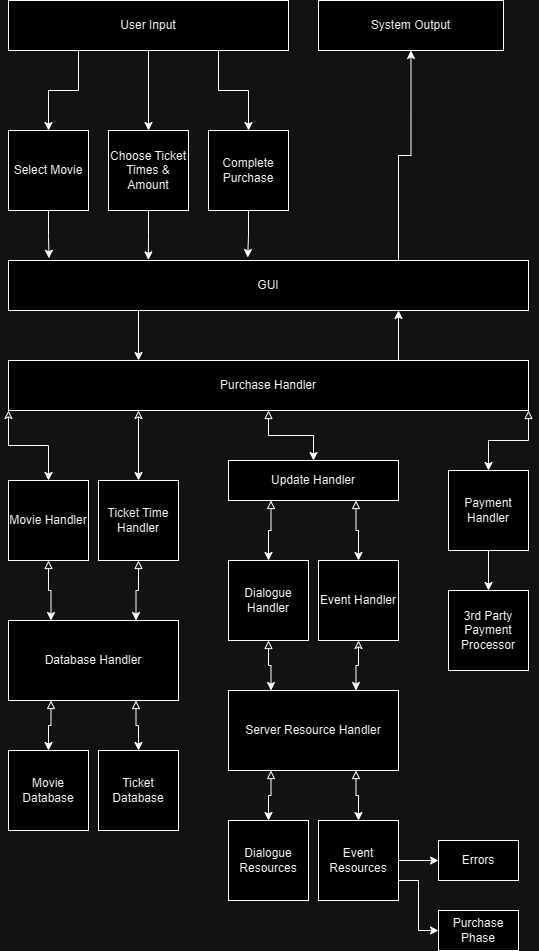

The diagram above was exported from draw.io. Its source (the exported page's mxGraphModel, read from the mxfile embedded in the PNG):
<mxGraphModel dx="1217" dy="667" grid="1" gridSize="10" guides="1" tooltips="1" connect="1" arrows="1" fold="1" page="1" pageScale="1" pageWidth="850" pageHeight="1100" math="0" shadow="0">
  <root>
    <mxCell id="0" />
    <mxCell id="1" parent="0" />
    <mxCell id="u9ZqFkhfOnSCY0EPtl5_-38" style="edgeStyle=orthogonalEdgeStyle;rounded=0;orthogonalLoop=1;jettySize=auto;html=1;exitX=0.75;exitY=0;exitDx=0;exitDy=0;entryX=0.5;entryY=1;entryDx=0;entryDy=0;" parent="1" source="u9ZqFkhfOnSCY0EPtl5_-1" target="u9ZqFkhfOnSCY0EPtl5_-22" edge="1">
      <mxGeometry relative="1" as="geometry" />
    </mxCell>
    <mxCell id="u9ZqFkhfOnSCY0EPtl5_-39" style="edgeStyle=orthogonalEdgeStyle;rounded=0;orthogonalLoop=1;jettySize=auto;html=1;exitX=0.25;exitY=1;exitDx=0;exitDy=0;entryX=0.25;entryY=0;entryDx=0;entryDy=0;" parent="1" source="u9ZqFkhfOnSCY0EPtl5_-1" target="u9ZqFkhfOnSCY0EPtl5_-5" edge="1">
      <mxGeometry relative="1" as="geometry" />
    </mxCell>
    <mxCell id="u9ZqFkhfOnSCY0EPtl5_-1" value="GUI" style="whiteSpace=wrap;html=1;" parent="1" vertex="1">
      <mxGeometry x="110" y="370" width="520" height="50" as="geometry" />
    </mxCell>
    <mxCell id="u9ZqFkhfOnSCY0EPtl5_-33" style="edgeStyle=orthogonalEdgeStyle;rounded=0;orthogonalLoop=1;jettySize=auto;html=1;" parent="1" source="u9ZqFkhfOnSCY0EPtl5_-2" target="u9ZqFkhfOnSCY0EPtl5_-6" edge="1">
      <mxGeometry relative="1" as="geometry" />
    </mxCell>
    <mxCell id="u9ZqFkhfOnSCY0EPtl5_-35" style="edgeStyle=orthogonalEdgeStyle;rounded=0;orthogonalLoop=1;jettySize=auto;html=1;exitX=0.25;exitY=1;exitDx=0;exitDy=0;entryX=0.5;entryY=0;entryDx=0;entryDy=0;" parent="1" source="u9ZqFkhfOnSCY0EPtl5_-2" target="u9ZqFkhfOnSCY0EPtl5_-4" edge="1">
      <mxGeometry relative="1" as="geometry" />
    </mxCell>
    <mxCell id="u9ZqFkhfOnSCY0EPtl5_-36" style="edgeStyle=orthogonalEdgeStyle;rounded=0;orthogonalLoop=1;jettySize=auto;html=1;exitX=0.75;exitY=1;exitDx=0;exitDy=0;entryX=0.5;entryY=0;entryDx=0;entryDy=0;" parent="1" source="u9ZqFkhfOnSCY0EPtl5_-2" target="u9ZqFkhfOnSCY0EPtl5_-3" edge="1">
      <mxGeometry relative="1" as="geometry" />
    </mxCell>
    <mxCell id="u9ZqFkhfOnSCY0EPtl5_-2" value="User Input" style="whiteSpace=wrap;html=1;" parent="1" vertex="1">
      <mxGeometry x="110" y="110" width="280" height="50" as="geometry" />
    </mxCell>
    <mxCell id="u9ZqFkhfOnSCY0EPtl5_-3" value="Complete Purchase" style="whiteSpace=wrap;html=1;aspect=fixed;" parent="1" vertex="1">
      <mxGeometry x="310" y="240" width="80" height="80" as="geometry" />
    </mxCell>
    <mxCell id="u9ZqFkhfOnSCY0EPtl5_-4" value="Select Movie" style="whiteSpace=wrap;html=1;aspect=fixed;" parent="1" vertex="1">
      <mxGeometry x="110" y="240" width="80" height="80" as="geometry" />
    </mxCell>
    <mxCell id="u9ZqFkhfOnSCY0EPtl5_-40" style="edgeStyle=orthogonalEdgeStyle;rounded=0;orthogonalLoop=1;jettySize=auto;html=1;exitX=0.75;exitY=0;exitDx=0;exitDy=0;entryX=0.75;entryY=1;entryDx=0;entryDy=0;" parent="1" source="u9ZqFkhfOnSCY0EPtl5_-5" target="u9ZqFkhfOnSCY0EPtl5_-1" edge="1">
      <mxGeometry relative="1" as="geometry" />
    </mxCell>
    <mxCell id="u9ZqFkhfOnSCY0EPtl5_-47" style="edgeStyle=orthogonalEdgeStyle;rounded=0;orthogonalLoop=1;jettySize=auto;html=1;exitX=0;exitY=1;exitDx=0;exitDy=0;startArrow=classic;startFill=0;" parent="1" source="u9ZqFkhfOnSCY0EPtl5_-5" target="u9ZqFkhfOnSCY0EPtl5_-7" edge="1">
      <mxGeometry relative="1" as="geometry" />
    </mxCell>
    <mxCell id="u9ZqFkhfOnSCY0EPtl5_-48" style="edgeStyle=orthogonalEdgeStyle;rounded=0;orthogonalLoop=1;jettySize=auto;html=1;exitX=0.25;exitY=1;exitDx=0;exitDy=0;startArrow=classic;startFill=0;" parent="1" source="u9ZqFkhfOnSCY0EPtl5_-5" target="u9ZqFkhfOnSCY0EPtl5_-10" edge="1">
      <mxGeometry relative="1" as="geometry" />
    </mxCell>
    <mxCell id="u9ZqFkhfOnSCY0EPtl5_-50" style="edgeStyle=orthogonalEdgeStyle;rounded=0;orthogonalLoop=1;jettySize=auto;html=1;exitX=1;exitY=1;exitDx=0;exitDy=0;entryX=0.5;entryY=0;entryDx=0;entryDy=0;startArrow=block;startFill=0;" parent="1" source="u9ZqFkhfOnSCY0EPtl5_-5" target="u9ZqFkhfOnSCY0EPtl5_-19" edge="1">
      <mxGeometry relative="1" as="geometry" />
    </mxCell>
    <mxCell id="u9ZqFkhfOnSCY0EPtl5_-63" style="edgeStyle=orthogonalEdgeStyle;rounded=0;orthogonalLoop=1;jettySize=auto;html=1;startArrow=block;startFill=0;" parent="1" source="u9ZqFkhfOnSCY0EPtl5_-5" target="u9ZqFkhfOnSCY0EPtl5_-14" edge="1">
      <mxGeometry relative="1" as="geometry" />
    </mxCell>
    <mxCell id="u9ZqFkhfOnSCY0EPtl5_-5" value="Purchase Handler" style="whiteSpace=wrap;html=1;" parent="1" vertex="1">
      <mxGeometry x="110" y="470" width="520" height="50" as="geometry" />
    </mxCell>
    <mxCell id="u9ZqFkhfOnSCY0EPtl5_-6" value="Choose Ticket Times &amp;amp; Amount" style="whiteSpace=wrap;html=1;aspect=fixed;" parent="1" vertex="1">
      <mxGeometry x="210" y="240" width="80" height="80" as="geometry" />
    </mxCell>
    <mxCell id="u9ZqFkhfOnSCY0EPtl5_-58" style="edgeStyle=orthogonalEdgeStyle;rounded=0;orthogonalLoop=1;jettySize=auto;html=1;exitX=0.5;exitY=1;exitDx=0;exitDy=0;entryX=0.25;entryY=0;entryDx=0;entryDy=0;startArrow=block;startFill=0;" parent="1" source="u9ZqFkhfOnSCY0EPtl5_-7" target="u9ZqFkhfOnSCY0EPtl5_-9" edge="1">
      <mxGeometry relative="1" as="geometry" />
    </mxCell>
    <mxCell id="u9ZqFkhfOnSCY0EPtl5_-7" value="Movie Handler" style="whiteSpace=wrap;html=1;aspect=fixed;" parent="1" vertex="1">
      <mxGeometry x="110" y="590" width="80" height="80" as="geometry" />
    </mxCell>
    <mxCell id="u9ZqFkhfOnSCY0EPtl5_-8" value="Ticket Database" style="whiteSpace=wrap;html=1;aspect=fixed;" parent="1" vertex="1">
      <mxGeometry x="200" y="860" width="80" height="80" as="geometry" />
    </mxCell>
    <mxCell id="u9ZqFkhfOnSCY0EPtl5_-60" style="edgeStyle=orthogonalEdgeStyle;rounded=0;orthogonalLoop=1;jettySize=auto;html=1;exitX=0.75;exitY=1;exitDx=0;exitDy=0;startArrow=block;startFill=0;" parent="1" source="u9ZqFkhfOnSCY0EPtl5_-9" target="u9ZqFkhfOnSCY0EPtl5_-8" edge="1">
      <mxGeometry relative="1" as="geometry" />
    </mxCell>
    <mxCell id="u9ZqFkhfOnSCY0EPtl5_-61" style="edgeStyle=orthogonalEdgeStyle;rounded=0;orthogonalLoop=1;jettySize=auto;html=1;exitX=0.25;exitY=1;exitDx=0;exitDy=0;entryX=0.5;entryY=0;entryDx=0;entryDy=0;startArrow=block;startFill=0;" parent="1" source="u9ZqFkhfOnSCY0EPtl5_-9" target="u9ZqFkhfOnSCY0EPtl5_-12" edge="1">
      <mxGeometry relative="1" as="geometry" />
    </mxCell>
    <mxCell id="u9ZqFkhfOnSCY0EPtl5_-9" value="Database Handler" style="whiteSpace=wrap;html=1;" parent="1" vertex="1">
      <mxGeometry x="110" y="730" width="170" height="80" as="geometry" />
    </mxCell>
    <mxCell id="u9ZqFkhfOnSCY0EPtl5_-59" style="edgeStyle=orthogonalEdgeStyle;rounded=0;orthogonalLoop=1;jettySize=auto;html=1;exitX=0.5;exitY=1;exitDx=0;exitDy=0;entryX=0.75;entryY=0;entryDx=0;entryDy=0;startArrow=block;startFill=0;" parent="1" source="u9ZqFkhfOnSCY0EPtl5_-10" target="u9ZqFkhfOnSCY0EPtl5_-9" edge="1">
      <mxGeometry relative="1" as="geometry" />
    </mxCell>
    <mxCell id="u9ZqFkhfOnSCY0EPtl5_-10" value="Ticket Time Handler" style="whiteSpace=wrap;html=1;aspect=fixed;" parent="1" vertex="1">
      <mxGeometry x="200" y="590" width="80" height="80" as="geometry" />
    </mxCell>
    <mxCell id="u9ZqFkhfOnSCY0EPtl5_-12" value="Movie Database" style="whiteSpace=wrap;html=1;aspect=fixed;" parent="1" vertex="1">
      <mxGeometry x="110" y="860" width="80" height="80" as="geometry" />
    </mxCell>
    <mxCell id="u9ZqFkhfOnSCY0EPtl5_-52" style="edgeStyle=orthogonalEdgeStyle;rounded=0;orthogonalLoop=1;jettySize=auto;html=1;exitX=0.75;exitY=1;exitDx=0;exitDy=0;entryX=0.5;entryY=0;entryDx=0;entryDy=0;startArrow=block;startFill=0;" parent="1" source="u9ZqFkhfOnSCY0EPtl5_-14" target="u9ZqFkhfOnSCY0EPtl5_-17" edge="1">
      <mxGeometry relative="1" as="geometry">
        <Array as="points">
          <mxPoint x="458" y="640" />
          <mxPoint x="460" y="640" />
        </Array>
      </mxGeometry>
    </mxCell>
    <mxCell id="u9ZqFkhfOnSCY0EPtl5_-62" style="edgeStyle=orthogonalEdgeStyle;rounded=0;orthogonalLoop=1;jettySize=auto;html=1;exitX=0.25;exitY=1;exitDx=0;exitDy=0;entryX=0.5;entryY=0;entryDx=0;entryDy=0;startArrow=block;startFill=0;" parent="1" source="u9ZqFkhfOnSCY0EPtl5_-14" target="u9ZqFkhfOnSCY0EPtl5_-16" edge="1">
      <mxGeometry relative="1" as="geometry" />
    </mxCell>
    <mxCell id="u9ZqFkhfOnSCY0EPtl5_-14" value="Update Handler" style="whiteSpace=wrap;html=1;" parent="1" vertex="1">
      <mxGeometry x="330" y="570" width="170" height="40" as="geometry" />
    </mxCell>
    <mxCell id="u9ZqFkhfOnSCY0EPtl5_-56" style="edgeStyle=orthogonalEdgeStyle;rounded=0;orthogonalLoop=1;jettySize=auto;html=1;exitX=0.25;exitY=1;exitDx=0;exitDy=0;startArrow=block;startFill=0;" parent="1" source="u9ZqFkhfOnSCY0EPtl5_-15" target="u9ZqFkhfOnSCY0EPtl5_-21" edge="1">
      <mxGeometry relative="1" as="geometry" />
    </mxCell>
    <mxCell id="u9ZqFkhfOnSCY0EPtl5_-57" style="edgeStyle=orthogonalEdgeStyle;rounded=0;orthogonalLoop=1;jettySize=auto;html=1;exitX=0.75;exitY=1;exitDx=0;exitDy=0;startArrow=block;startFill=0;" parent="1" source="u9ZqFkhfOnSCY0EPtl5_-15" target="u9ZqFkhfOnSCY0EPtl5_-20" edge="1">
      <mxGeometry relative="1" as="geometry" />
    </mxCell>
    <mxCell id="u9ZqFkhfOnSCY0EPtl5_-15" value="Server Resource Handler" style="whiteSpace=wrap;html=1;" parent="1" vertex="1">
      <mxGeometry x="330" y="800" width="170" height="80" as="geometry" />
    </mxCell>
    <mxCell id="u9ZqFkhfOnSCY0EPtl5_-55" style="edgeStyle=orthogonalEdgeStyle;rounded=0;orthogonalLoop=1;jettySize=auto;html=1;exitX=0.5;exitY=1;exitDx=0;exitDy=0;entryX=0.25;entryY=0;entryDx=0;entryDy=0;startArrow=block;startFill=0;" parent="1" source="u9ZqFkhfOnSCY0EPtl5_-16" target="u9ZqFkhfOnSCY0EPtl5_-15" edge="1">
      <mxGeometry relative="1" as="geometry" />
    </mxCell>
    <mxCell id="u9ZqFkhfOnSCY0EPtl5_-16" value="Dialogue Handler" style="whiteSpace=wrap;html=1;aspect=fixed;" parent="1" vertex="1">
      <mxGeometry x="330" y="670" width="80" height="80" as="geometry" />
    </mxCell>
    <mxCell id="u9ZqFkhfOnSCY0EPtl5_-54" style="edgeStyle=orthogonalEdgeStyle;rounded=0;orthogonalLoop=1;jettySize=auto;html=1;exitX=0.5;exitY=1;exitDx=0;exitDy=0;entryX=0.75;entryY=0;entryDx=0;entryDy=0;startArrow=classic;startFill=0;" parent="1" source="u9ZqFkhfOnSCY0EPtl5_-17" target="u9ZqFkhfOnSCY0EPtl5_-15" edge="1">
      <mxGeometry relative="1" as="geometry" />
    </mxCell>
    <mxCell id="u9ZqFkhfOnSCY0EPtl5_-17" value="Event Handler" style="whiteSpace=wrap;html=1;aspect=fixed;" parent="1" vertex="1">
      <mxGeometry x="420" y="670" width="80" height="80" as="geometry" />
    </mxCell>
    <mxCell id="u9ZqFkhfOnSCY0EPtl5_-18" value="3rd Party Payment Processor" style="whiteSpace=wrap;html=1;aspect=fixed;" parent="1" vertex="1">
      <mxGeometry x="550" y="700" width="80" height="80" as="geometry" />
    </mxCell>
    <mxCell id="u9ZqFkhfOnSCY0EPtl5_-51" style="edgeStyle=orthogonalEdgeStyle;rounded=0;orthogonalLoop=1;jettySize=auto;html=1;exitX=0.5;exitY=1;exitDx=0;exitDy=0;entryX=0.5;entryY=0;entryDx=0;entryDy=0;" parent="1" source="u9ZqFkhfOnSCY0EPtl5_-19" target="u9ZqFkhfOnSCY0EPtl5_-18" edge="1">
      <mxGeometry relative="1" as="geometry" />
    </mxCell>
    <mxCell id="u9ZqFkhfOnSCY0EPtl5_-19" value="Payment Handler" style="whiteSpace=wrap;html=1;aspect=fixed;" parent="1" vertex="1">
      <mxGeometry x="550" y="580" width="80" height="80" as="geometry" />
    </mxCell>
    <mxCell id="u9ZqFkhfOnSCY0EPtl5_-66" style="edgeStyle=orthogonalEdgeStyle;rounded=0;orthogonalLoop=1;jettySize=auto;html=1;entryX=0;entryY=0.5;entryDx=0;entryDy=0;" parent="1" source="u9ZqFkhfOnSCY0EPtl5_-20" target="u9ZqFkhfOnSCY0EPtl5_-64" edge="1">
      <mxGeometry relative="1" as="geometry" />
    </mxCell>
    <mxCell id="u9ZqFkhfOnSCY0EPtl5_-67" style="edgeStyle=orthogonalEdgeStyle;rounded=0;orthogonalLoop=1;jettySize=auto;html=1;exitX=1;exitY=0.75;exitDx=0;exitDy=0;entryX=0;entryY=0.5;entryDx=0;entryDy=0;" parent="1" source="u9ZqFkhfOnSCY0EPtl5_-20" target="u9ZqFkhfOnSCY0EPtl5_-65" edge="1">
      <mxGeometry relative="1" as="geometry" />
    </mxCell>
    <mxCell id="u9ZqFkhfOnSCY0EPtl5_-20" value="Event Resources" style="whiteSpace=wrap;html=1;aspect=fixed;" parent="1" vertex="1">
      <mxGeometry x="420" y="930" width="80" height="80" as="geometry" />
    </mxCell>
    <mxCell id="u9ZqFkhfOnSCY0EPtl5_-21" value="Dialogue Resources" style="whiteSpace=wrap;html=1;aspect=fixed;" parent="1" vertex="1">
      <mxGeometry x="330" y="930" width="80" height="80" as="geometry" />
    </mxCell>
    <mxCell id="u9ZqFkhfOnSCY0EPtl5_-22" value="System Output" style="whiteSpace=wrap;html=1;" parent="1" vertex="1">
      <mxGeometry x="420" y="110" width="185" height="50" as="geometry" />
    </mxCell>
    <mxCell id="u9ZqFkhfOnSCY0EPtl5_-29" style="edgeStyle=orthogonalEdgeStyle;rounded=0;orthogonalLoop=1;jettySize=auto;html=1;entryX=0.46;entryY=-0.06;entryDx=0;entryDy=0;entryPerimeter=0;" parent="1" source="u9ZqFkhfOnSCY0EPtl5_-3" target="u9ZqFkhfOnSCY0EPtl5_-1" edge="1">
      <mxGeometry relative="1" as="geometry" />
    </mxCell>
    <mxCell id="u9ZqFkhfOnSCY0EPtl5_-30" style="edgeStyle=orthogonalEdgeStyle;rounded=0;orthogonalLoop=1;jettySize=auto;html=1;entryX=0.269;entryY=-0.012;entryDx=0;entryDy=0;entryPerimeter=0;" parent="1" source="u9ZqFkhfOnSCY0EPtl5_-6" target="u9ZqFkhfOnSCY0EPtl5_-1" edge="1">
      <mxGeometry relative="1" as="geometry" />
    </mxCell>
    <mxCell id="u9ZqFkhfOnSCY0EPtl5_-31" style="edgeStyle=orthogonalEdgeStyle;rounded=0;orthogonalLoop=1;jettySize=auto;html=1;entryX=0.078;entryY=-0.044;entryDx=0;entryDy=0;entryPerimeter=0;" parent="1" source="u9ZqFkhfOnSCY0EPtl5_-4" target="u9ZqFkhfOnSCY0EPtl5_-1" edge="1">
      <mxGeometry relative="1" as="geometry" />
    </mxCell>
    <mxCell id="u9ZqFkhfOnSCY0EPtl5_-64" value="Errors" style="whiteSpace=wrap;html=1;" parent="1" vertex="1">
      <mxGeometry x="540" y="950" width="80" height="40" as="geometry" />
    </mxCell>
    <mxCell id="u9ZqFkhfOnSCY0EPtl5_-65" value="Purchase Phase" style="whiteSpace=wrap;html=1;" parent="1" vertex="1">
      <mxGeometry x="540" y="1020" width="80" height="40" as="geometry" />
    </mxCell>
  </root>
</mxGraphModel>